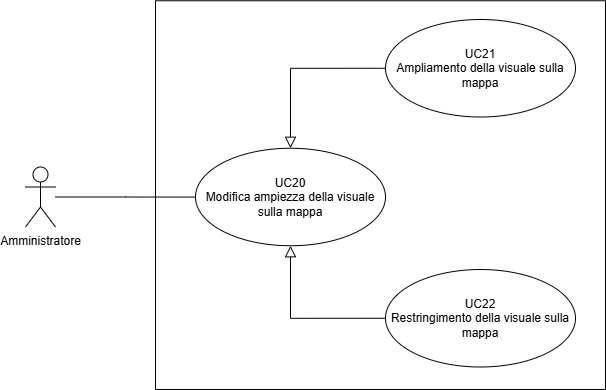

The diagram above was exported from draw.io. Its source (the exported page's mxGraphModel, read from the mxfile embedded in the PNG):
<mxGraphModel dx="1434" dy="738" grid="1" gridSize="10" guides="1" tooltips="1" connect="1" arrows="1" fold="1" page="1" pageScale="1" pageWidth="827" pageHeight="1169" math="0" shadow="0">
  <root>
    <mxCell id="0" />
    <mxCell id="1" parent="0" />
    <mxCell id="Y57-8pDmFwM3t3EvI4JC-18" value="" style="rounded=0;whiteSpace=wrap;html=1;fillColor=none;" parent="1" vertex="1">
      <mxGeometry x="460" y="171.25" width="450" height="388.75" as="geometry" />
    </mxCell>
    <mxCell id="Y57-8pDmFwM3t3EvI4JC-3" value="" style="edgeStyle=orthogonalEdgeStyle;rounded=0;orthogonalLoop=1;jettySize=auto;html=1;endArrow=none;endFill=0;" parent="1" source="Y57-8pDmFwM3t3EvI4JC-1" target="Y57-8pDmFwM3t3EvI4JC-4" edge="1">
      <mxGeometry relative="1" as="geometry">
        <mxPoint x="400" y="360" as="targetPoint" />
      </mxGeometry>
    </mxCell>
    <mxCell id="Y57-8pDmFwM3t3EvI4JC-1" value="Amministratore" style="shape=umlActor;verticalLabelPosition=bottom;verticalAlign=top;html=1;outlineConnect=0;" parent="1" vertex="1">
      <mxGeometry x="330" y="337.5" width="30" height="60" as="geometry" />
    </mxCell>
    <mxCell id="Y57-8pDmFwM3t3EvI4JC-4" value="UC20&lt;div&gt;Modifica ampiezza della visuale sulla mappa&lt;/div&gt;" style="ellipse;whiteSpace=wrap;html=1;fillColor=none;" parent="1" vertex="1">
      <mxGeometry x="500" y="318.75" width="190" height="97.5" as="geometry" />
    </mxCell>
    <mxCell id="Y57-8pDmFwM3t3EvI4JC-32" style="edgeStyle=orthogonalEdgeStyle;rounded=0;orthogonalLoop=1;jettySize=auto;html=1;exitX=0;exitY=0.5;exitDx=0;exitDy=0;entryX=0.5;entryY=0;entryDx=0;entryDy=0;endArrow=block;endFill=0;endSize=9;" parent="1" source="Y57-8pDmFwM3t3EvI4JC-27" target="Y57-8pDmFwM3t3EvI4JC-4" edge="1">
      <mxGeometry relative="1" as="geometry" />
    </mxCell>
    <mxCell id="Y57-8pDmFwM3t3EvI4JC-27" value="UC21&lt;div&gt;Ampliamento della visuale sulla mappa&lt;/div&gt;" style="ellipse;whiteSpace=wrap;html=1;fillColor=none;" parent="1" vertex="1">
      <mxGeometry x="690" y="190" width="190" height="97.5" as="geometry" />
    </mxCell>
    <mxCell id="Y57-8pDmFwM3t3EvI4JC-33" style="edgeStyle=orthogonalEdgeStyle;rounded=0;orthogonalLoop=1;jettySize=auto;html=1;exitX=0;exitY=0.5;exitDx=0;exitDy=0;entryX=0.5;entryY=1;entryDx=0;entryDy=0;endArrow=block;endFill=0;endSize=9;" parent="1" source="Y57-8pDmFwM3t3EvI4JC-29" target="Y57-8pDmFwM3t3EvI4JC-4" edge="1">
      <mxGeometry relative="1" as="geometry" />
    </mxCell>
    <mxCell id="Y57-8pDmFwM3t3EvI4JC-29" value="UC22&lt;div&gt;Restringimento della visuale sulla mappa&lt;/div&gt;" style="ellipse;whiteSpace=wrap;html=1;fillColor=none;" parent="1" vertex="1">
      <mxGeometry x="690" y="440" width="190" height="97.5" as="geometry" />
    </mxCell>
  </root>
</mxGraphModel>